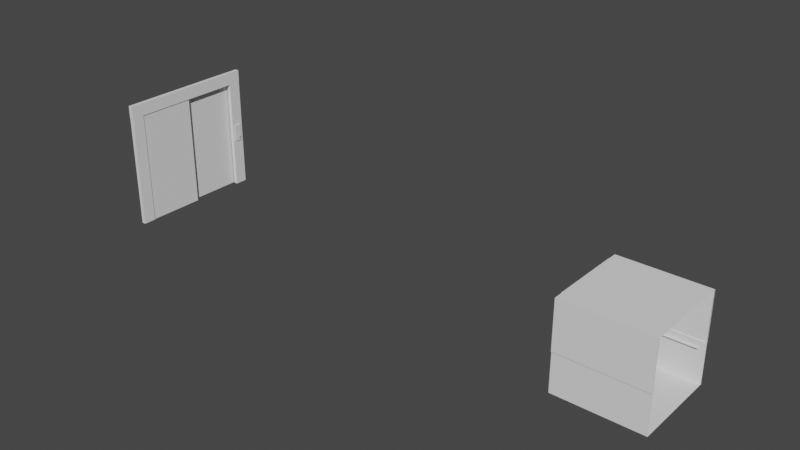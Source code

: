 # Source: ascensore.blend  (saved by Blender 3.1.7; exported with 4.5.12 LTS)
import bpy
from mathutils import Matrix  # noqa: F401  (used for matrix-valued properties, if any)

bpy.ops.wm.read_factory_settings(use_empty=True)
scene = bpy.context.scene
scene.name = 'Scene'

# ---- collections
col_collection = bpy.data.collections.new('Collection'); scene.collection.children.link(col_collection)

# ---- world
world_world = bpy.data.worlds.new('World'); scene.world = world_world
world_world.use_nodes = True; world_world.node_tree.nodes.clear()
_N = world_world.node_tree.nodes; _L = world_world.node_tree.links
n0 = _N.new('ShaderNodeOutputWorld'); n0.name = 'World Output'; n0.location = (300, 300)
n1 = _N.new('ShaderNodeBackground'); n1.name = 'Background'; n1.location = (10, 300)
n1.inputs[0].default_value = (0.05088, 0.05088, 0.05088, 1.0)
_L.new(n1.outputs[0], n0.inputs[0])
n0.is_active_output = True
world_world.color = (0.05088, 0.05088, 0.05088)
world_world.use_sun_shadow = False
world_world.sun_shadow_jitter_overblur = 0.0

# ---- meshes
me_cube_001 = bpy.data.meshes.new('Cube.001')
me_cube_001.from_pydata([(-1.0, -1.0, -1.0), (-1.0, -1.0, 1.0), (-1.0, 1.0, -1.0), (-1.0, 1.0, 1.0), (1.0, -1.0, -1.0), (1.0, -1.0, 1.0), (1.0, 1.0, -1.0), (1.0, 1.0, 1.0)], [], [(0, 1, 3, 2), (2, 3, 7, 6), (6, 7, 5, 4), (4, 5, 1, 0), (2, 6, 4, 0), (7, 3, 1, 5)])
_uv = me_cube_001.uv_layers.new(name='UVMap')
_uv.uv.foreach_set('vector', [0.375, 0.0, 0.625, 0.0, 0.625, 0.25, 0.375, 0.25, 0.375, 0.25, 0.625, 0.25, 0.625, 0.5, 0.375, 0.5, 0.375, 0.5, 0.625, 0.5, 0.625, 0.75, 0.375, 0.75, 0.375, 0.75, 0.625, 0.75, 0.625, 1.0, 0.375, 1.0, 0.125, 0.5, 0.375, 0.5, 0.375, 0.75, 0.125, 0.75, 0.625, 0.5, 0.875, 0.5, 0.875, 0.75, 0.625, 0.75])
me_cube_001.use_remesh_fix_poles = True
me_cube_001.use_remesh_preserve_attributes = False
me_cube_001.update()
me_circle = bpy.data.meshes.new('Circle')
me_circle.from_pydata([(0.0, 1.0, 0.0), (-0.1951, 0.9808, 0.0), (-0.3827, 0.9239, 0.0), (-0.5556, 0.8315, 0.0), (-0.7071, 0.7071, 0.0), (-0.8315, 0.5556, 0.0), (-0.9239, 0.3827, 0.0), (-0.9808, 0.1951, 0.0), (-1.0, -4.371e-08, 0.0), (-0.9808, -0.1951, 0.0), (-0.9239, -0.3827, 0.0), (-0.8315, -0.5556, 0.0), (-0.7071, -0.7071, 0.0), (-0.5556, -0.8315, 0.0), (-0.3827, -0.9239, 0.0), (-0.1951, -0.9808, 0.0), (8.742e-08, -1.0, 0.0), (0.1951, -0.9808, 0.0), (0.3827, -0.9239, 0.0), (0.5556, -0.8315, 0.0), (0.7071, -0.7071, 0.0), (0.8315, -0.5556, 0.0), (0.9239, -0.3827, 0.0), (0.9808, -0.1951, 0.0), (1.0, 1.192e-08, 0.0), (0.9808, 0.1951, 0.0), (0.9239, 0.3827, 0.0), (0.8315, 0.5556, 0.0), (0.7071, 0.7071, 0.0), (0.5556, 0.8315, 0.0), (0.3827, 0.9239, 0.0), (0.1951, 0.9808, 0.0)], [(1, 0), (2, 1), (3, 2), (4, 3), (5, 4), (6, 5), (7, 6), (8, 7), (9, 8), (10, 9), (11, 10), (12, 11), (13, 12), (14, 13), (15, 14), (16, 15), (17, 16), (18, 17), (19, 18), (20, 19), (21, 20), (22, 21), (23, 22), (24, 23), (25, 24), (26, 25), (27, 26), (28, 27), (29, 28), (30, 29), (31, 30), (0, 31)], [])
_uv = me_circle.uv_layers.new(name='UVMap')
_uv.uv.foreach_set('vector', [])
me_circle.use_remesh_fix_poles = True
me_circle.use_remesh_preserve_attributes = False
me_circle.update()
me_cone = bpy.data.meshes.new('Cone')
me_cone.from_pydata([(0.0, 1.0, -1.0), (0.1951, 0.9808, -1.0), (0.3827, 0.9239, -1.0), (0.5556, 0.8315, -1.0), (0.7071, 0.7071, -1.0), (0.8315, 0.5556, -1.0), (0.9239, 0.3827, -1.0), (0.9808, 0.1951, -1.0), (1.0, -4.371e-08, -1.0), (0.9808, -0.1951, -1.0), (0.9239, -0.3827, -1.0), (0.8315, -0.5556, -1.0), (0.7071, -0.7071, -1.0), (0.5556, -0.8315, -1.0), (0.3827, -0.9239, -1.0), (0.1951, -0.9808, -1.0), (-8.742e-08, -1.0, -1.0), (-0.1951, -0.9808, -1.0), (-0.3827, -0.9239, -1.0), (-0.5556, -0.8315, -1.0), (-0.7071, -0.7071, -1.0), (-0.8315, -0.5556, -1.0), (-0.9239, -0.3827, -1.0), (-0.9808, -0.1951, -1.0), (-1.0, 1.192e-08, -1.0), (-0.9808, 0.1951, -1.0), (-0.9239, 0.3827, -1.0), (-0.8315, 0.5556, -1.0), (-0.7071, 0.7071, -1.0), (-0.5556, 0.8315, -1.0), (-0.3827, 0.9239, -1.0), (-0.1951, 0.9808, -1.0), (0.0, 0.0, 1.0)], [], [(0, 32, 1), (1, 32, 2), (2, 32, 3), (3, 32, 4), (4, 32, 5), (5, 32, 6), (6, 32, 7), (7, 32, 8), (8, 32, 9), (9, 32, 10), (10, 32, 11), (11, 32, 12), (12, 32, 13), (13, 32, 14), (14, 32, 15), (15, 32, 16), (16, 32, 17), (17, 32, 18), (18, 32, 19), (19, 32, 20), (20, 32, 21), (21, 32, 22), (22, 32, 23), (23, 32, 24), (24, 32, 25), (25, 32, 26), (26, 32, 27), (27, 32, 28), (28, 32, 29), (29, 32, 30), (0, 1, 2, 3, 4, 5, 6, 7, 8, 9, 10, 11, 12, 13, 14, 15, 16, 17, 18, 19, 20, 21, 22, 23, 24, 25, 26, 27, 28, 29, 30, 31), (30, 32, 31), (31, 32, 0)])
_uv = me_cone.uv_layers.new(name='UVMap')
_uv.uv.foreach_set('vector', [0.25, 0.49, 0.25, 0.25, 0.2968, 0.4854, 0.2968, 0.4854, 0.25, 0.25, 0.3418, 0.4717, 0.3418, 0.4717, 0.25, 0.25, 0.3833, 0.4496, 0.3833, 0.4496, 0.25, 0.25, 0.4197, 0.4197, 0.4197, 0.4197, 0.25, 0.25, 0.4496, 0.3833, 0.4496, 0.3833, 0.25, 0.25, 0.4717, 0.3418, 0.4717, 0.3418, 0.25, 0.25, 0.4854, 0.2968, 0.4854, 0.2968, 0.25, 0.25, 0.49, 0.25, 0.49, 0.25, 0.25, 0.25, 0.4854, 0.2032, 0.4854, 0.2032, 0.25, 0.25, 0.4717, 0.1582, 0.4717, 0.1582, 0.25, 0.25, 0.4496, 0.1167, 0.4496, 0.1167, 0.25, 0.25, 0.4197, 0.08029, 0.4197, 0.08029, 0.25, 0.25, 0.3833, 0.05045, 0.3833, 0.05045, 0.25, 0.25, 0.3418, 0.02827, 0.3418, 0.02827, 0.25, 0.25, 0.2968, 0.01461, 0.2968, 0.01461, 0.25, 0.25, 0.25, 0.01, 0.25, 0.01, 0.25, 0.25, 0.2032, 0.01461, 0.2032, 0.01461, 0.25, 0.25, 0.1582, 0.02827, 0.1582, 0.02827, 0.25, 0.25, 0.1167, 0.05045, 0.1167, 0.05045, 0.25, 0.25, 0.08029, 0.08029, 0.08029, 0.08029, 0.25, 0.25, 0.05045, 0.1167, 0.05045, 0.1167, 0.25, 0.25, 0.02827, 0.1582, 0.02827, 0.1582, 0.25, 0.25, 0.01461, 0.2032, 0.01461, 0.2032, 0.25, 0.25, 0.01, 0.25, 0.01, 0.25, 0.25, 0.25, 0.01461, 0.2968, 0.01461, 0.2968, 0.25, 0.25, 0.02827, 0.3418, 0.02827, 0.3418, 0.25, 0.25, 0.05045, 0.3833, 0.05045, 0.3833, 0.25, 0.25, 0.08029, 0.4197, 0.08029, 0.4197, 0.25, 0.25, 0.1167, 0.4496, 0.1167, 0.4496, 0.25, 0.25, 0.1582, 0.4717, 0.75, 0.49, 0.7968, 0.4854, 0.8418, 0.4717, 0.8833, 0.4496, 0.9197, 0.4197, 0.9496, 0.3833, 0.9717, 0.3418, 0.9854, 0.2968, 0.99, 0.25, 0.9854, 0.2032, 0.9717, 0.1582, 0.9496, 0.1167, 0.9197, 0.08029, 0.8833, 0.05045, 0.8418, 0.02827, 0.7968, 0.01461, 0.75, 0.01, 0.7032, 0.01461, 0.6582, 0.02827, 0.6167, 0.05045, 0.5803, 0.08029, 0.5504, 0.1167, 0.5283, 0.1582, 0.5146, 0.2032, 0.51, 0.25, 0.5146, 0.2968, 0.5283, 0.3418, 0.5504, 0.3833, 0.5803, 0.4197, 0.6167, 0.4496, 0.6582, 0.4717, 0.7032, 0.4854, 0.1582, 0.4717, 0.25, 0.25, 0.2032, 0.4854, 0.2032, 0.4854, 0.25, 0.25, 0.25, 0.49])
me_cone.use_remesh_fix_poles = True
me_cone.use_remesh_preserve_attributes = False
me_cone.update()
me_cube_002 = bpy.data.meshes.new('Cube.002')
me_cube_002.from_pydata([(-1.0, -1.0, -1.0), (-1.0, -1.0, 1.0), (1.0, -1.0, -1.0), (1.0, -1.0, 1.0), (-1.0, 0.0, -1.0), (-1.0, 0.0, 1.0), (1.0, 0.0, -1.0), (1.0, 0.0, 1.0), (-1.0, -0.8052, -1.0), (1.0, -0.8052, 1.0), (-1.0, -0.8052, 1.0), (1.0, -0.8052, -1.0), (-1.0, -1.0, -0.1118), (1.0, -1.0, -0.1118), (-1.0, 0.0, -0.1118), (-1.0, -0.8052, -0.1118), (-1.009, -0.8052, 1.0), (-1.009, 0.0, 1.0), (-1.009, 0.0, -0.1118), (-1.009, -0.8052, -0.1118), (-1.0, -1.0, -0.1118), (-1.0, -1.0, 1.0), (1.0, -1.0, 1.0), (1.0, -1.0, -0.1118), (-1.0, -1.017, -0.1118), (-1.0, -1.017, 1.0), (1.0, -1.017, 1.0), (1.0, -1.017, -0.1118)], [], [(12, 13, 23, 20), (8, 11, 2, 0), (9, 10, 1, 3), (5, 14, 18, 17), (12, 1, 10, 15), (7, 5, 10, 9), (4, 6, 11, 8), (0, 12, 15, 8), (8, 15, 14, 4), (2, 13, 12, 0), (19, 16, 17, 18), (14, 15, 19, 18), (15, 10, 16, 19), (10, 5, 17, 16), (23, 22, 26, 27), (3, 1, 21, 22), (1, 12, 20, 21), (13, 3, 22, 23), (27, 26, 25, 24), (21, 20, 24, 25), (20, 23, 27, 24), (22, 21, 25, 26)])
_uv = me_cube_002.uv_layers.new(name='UVMap')
_uv.uv.foreach_set('vector', [0.486, 1.0, 0.486, 0.75, 0.486, 0.75, 0.486, 1.0, 0.125, 0.7256, 0.375, 0.7256, 0.375, 0.75, 0.125, 0.75, 0.625, 0.7256, 0.875, 0.7256, 0.875, 0.75, 0.625, 0.75, 0.0, 0.0, 0.0, 0.0, 0.0, 0.0, 0.0, 0.0, 0.486, 0.0, 0.625, 0.0, 0.625, 0.02435, 0.486, 0.02435, 0.625, 0.625, 0.875, 0.625, 0.875, 0.7256, 0.625, 0.7256, 0.125, 0.625, 0.375, 0.625, 0.375, 0.7256, 0.125, 0.7256, 0.375, 0.0, 0.486, 0.0, 0.486, 0.02435, 0.375, 0.02435, 0.375, 0.02435, 0.486, 0.02435, 0.486, 0.125, 0.375, 0.125, 0.375, 0.75, 0.486, 0.75, 0.486, 1.0, 0.375, 1.0, 0.486, 0.02435, 0.625, 0.02435, 0.625, 0.125, 0.486, 0.125, 0.486, 0.125, 0.486, 0.02435, 0.486, 0.02435, 0.486, 0.125, 0.486, 0.02435, 0.625, 0.02435, 0.625, 0.02435, 0.486, 0.02435, 0.875, 0.7256, 0.875, 0.625, 0.875, 0.625, 0.875, 0.7256, 0.0, 0.0, 0.0, 0.0, 0.0, 0.0, 0.0, 0.0, 0.625, 0.75, 0.875, 0.75, 0.875, 0.75, 0.625, 0.75, 0.625, 0.0, 0.486, 0.0, 0.486, 0.0, 0.625, 0.0, 0.0, 0.0, 0.0, 0.0, 0.0, 0.0, 0.0, 0.0, 0.486, 0.75, 0.625, 0.75, 0.625, 1.0, 0.486, 1.0, 0.625, 0.0, 0.486, 0.0, 0.486, 0.0, 0.625, 0.0, 0.486, 1.0, 0.486, 0.75, 0.486, 0.75, 0.486, 1.0, 0.625, 0.75, 0.875, 0.75, 0.875, 0.75, 0.625, 0.75])
me_cube_002.use_remesh_fix_poles = True
me_cube_002.use_remesh_preserve_attributes = False
me_cube_002.update()
me_cylinder = bpy.data.meshes.new('Cylinder')
me_cylinder.from_pydata([(0.0, 1.0, -1.0), (0.0, 1.0, 1.0), (0.1951, 0.9808, -1.0), (0.1951, 0.9808, 1.0), (0.3827, 0.9239, -1.0), (0.3827, 0.9239, 1.0), (0.5556, 0.8315, -1.0), (0.5556, 0.8315, 1.0), (0.7071, 0.7071, -1.0), (0.7071, 0.7071, 1.0), (0.8315, 0.5556, -1.0), (0.8315, 0.5556, 1.0), (0.9239, 0.3827, -1.0), (0.9239, 0.3827, 1.0), (0.9808, 0.1951, -1.0), (0.9808, 0.1951, 1.0), (1.0, -4.371e-08, -1.0), (1.0, -4.371e-08, 1.0), (0.9808, -0.1951, -1.0), (0.9808, -0.1951, 1.0), (0.9239, -0.3827, -1.0), (0.9239, -0.3827, 1.0), (0.8315, -0.5556, -1.0), (0.8315, -0.5556, 1.0), (0.7071, -0.7071, -1.0), (0.7071, -0.7071, 1.0), (0.5556, -0.8315, -1.0), (0.5556, -0.8315, 1.0), (0.3827, -0.9239, -1.0), (0.3827, -0.9239, 1.0), (0.1951, -0.9808, -1.0), (0.1951, -0.9808, 1.0), (-8.742e-08, -1.0, -1.0), (-8.742e-08, -1.0, 1.0), (-0.1951, -0.9808, -1.0), (-0.1951, -0.9808, 1.0), (-0.3827, -0.9239, -1.0), (-0.3827, -0.9239, 1.0), (-0.5556, -0.8315, -1.0), (-0.5556, -0.8315, 1.0), (-0.7071, -0.7071, -1.0), (-0.7071, -0.7071, 1.0), (-0.8315, -0.5556, -1.0), (-0.8315, -0.5556, 1.0), (-0.9239, -0.3827, -1.0), (-0.9239, -0.3827, 1.0), (-0.9808, -0.1951, -1.0), (-0.9808, -0.1951, 1.0), (-1.0, 1.192e-08, -1.0), (-1.0, 1.192e-08, 1.0), (-0.9808, 0.1951, -1.0), (-0.9808, 0.1951, 1.0), (-0.9239, 0.3827, -1.0), (-0.9239, 0.3827, 1.0), (-0.8315, 0.5556, -1.0), (-0.8315, 0.5556, 1.0), (-0.7071, 0.7071, -1.0), (-0.7071, 0.7071, 1.0), (-0.5556, 0.8315, -1.0), (-0.5556, 0.8315, 1.0), (-0.3827, 0.9239, -1.0), (-0.3827, 0.9239, 1.0), (-0.1951, 0.9808, -1.0), (-0.1951, 0.9808, 1.0)], [], [(0, 1, 3, 2), (2, 3, 5, 4), (4, 5, 7, 6), (6, 7, 9, 8), (8, 9, 11, 10), (10, 11, 13, 12), (12, 13, 15, 14), (14, 15, 17, 16), (16, 17, 19, 18), (18, 19, 21, 20), (20, 21, 23, 22), (22, 23, 25, 24), (24, 25, 27, 26), (26, 27, 29, 28), (28, 29, 31, 30), (30, 31, 33, 32), (32, 33, 35, 34), (34, 35, 37, 36), (36, 37, 39, 38), (38, 39, 41, 40), (40, 41, 43, 42), (42, 43, 45, 44), (44, 45, 47, 46), (46, 47, 49, 48), (48, 49, 51, 50), (50, 51, 53, 52), (52, 53, 55, 54), (54, 55, 57, 56), (56, 57, 59, 58), (58, 59, 61, 60), (3, 1, 63, 61, 59, 57, 55, 53, 51, 49, 47, 45, 43, 41, 39, 37, 35, 33, 31, 29, 27, 25, 23, 21, 19, 17, 15, 13, 11, 9, 7, 5), (60, 61, 63, 62), (62, 63, 1, 0), (0, 2, 4, 6, 8, 10, 12, 14, 16, 18, 20, 22, 24, 26, 28, 30, 32, 34, 36, 38, 40, 42, 44, 46, 48, 50, 52, 54, 56, 58, 60, 62)])
_uv = me_cylinder.uv_layers.new(name='UVMap')
_uv.uv.foreach_set('vector', [1.0, 0.5, 1.0, 1.0, 0.9688, 1.0, 0.9688, 0.5, 0.9688, 0.5, 0.9688, 1.0, 0.9375, 1.0, 0.9375, 0.5, 0.9375, 0.5, 0.9375, 1.0, 0.9062, 1.0, 0.9062, 0.5, 0.9062, 0.5, 0.9062, 1.0, 0.875, 1.0, 0.875, 0.5, 0.875, 0.5, 0.875, 1.0, 0.8438, 1.0, 0.8438, 0.5, 0.8438, 0.5, 0.8438, 1.0, 0.8125, 1.0, 0.8125, 0.5, 0.8125, 0.5, 0.8125, 1.0, 0.7812, 1.0, 0.7812, 0.5, 0.7812, 0.5, 0.7812, 1.0, 0.75, 1.0, 0.75, 0.5, 0.75, 0.5, 0.75, 1.0, 0.7188, 1.0, 0.7188, 0.5, 0.7188, 0.5, 0.7188, 1.0, 0.6875, 1.0, 0.6875, 0.5, 0.6875, 0.5, 0.6875, 1.0, 0.6562, 1.0, 0.6562, 0.5, 0.6562, 0.5, 0.6562, 1.0, 0.625, 1.0, 0.625, 0.5, 0.625, 0.5, 0.625, 1.0, 0.5938, 1.0, 0.5938, 0.5, 0.5938, 0.5, 0.5938, 1.0, 0.5625, 1.0, 0.5625, 0.5, 0.5625, 0.5, 0.5625, 1.0, 0.5312, 1.0, 0.5312, 0.5, 0.5312, 0.5, 0.5312, 1.0, 0.5, 1.0, 0.5, 0.5, 0.5, 0.5, 0.5, 1.0, 0.4688, 1.0, 0.4688, 0.5, 0.4688, 0.5, 0.4688, 1.0, 0.4375, 1.0, 0.4375, 0.5, 0.4375, 0.5, 0.4375, 1.0, 0.4062, 1.0, 0.4062, 0.5, 0.4062, 0.5, 0.4062, 1.0, 0.375, 1.0, 0.375, 0.5, 0.375, 0.5, 0.375, 1.0, 0.3438, 1.0, 0.3438, 0.5, 0.3438, 0.5, 0.3438, 1.0, 0.3125, 1.0, 0.3125, 0.5, 0.3125, 0.5, 0.3125, 1.0, 0.2812, 1.0, 0.2812, 0.5, 0.2812, 0.5, 0.2812, 1.0, 0.25, 1.0, 0.25, 0.5, 0.25, 0.5, 0.25, 1.0, 0.2188, 1.0, 0.2188, 0.5, 0.2188, 0.5, 0.2188, 1.0, 0.1875, 1.0, 0.1875, 0.5, 0.1875, 0.5, 0.1875, 1.0, 0.1562, 1.0, 0.1562, 0.5, 0.1562, 0.5, 0.1562, 1.0, 0.125, 1.0, 0.125, 0.5, 0.125, 0.5, 0.125, 1.0, 0.09375, 1.0, 0.09375, 0.5, 0.09375, 0.5, 0.09375, 1.0, 0.0625, 1.0, 0.0625, 0.5, 0.2968, 0.4854, 0.25, 0.49, 0.2032, 0.4854, 0.1582, 0.4717, 0.1167, 0.4496, 0.08029, 0.4197, 0.05045, 0.3833, 0.02827, 0.3418, 0.01461, 0.2968, 0.01, 0.25, 0.01461, 0.2032, 0.02827, 0.1582, 0.05045, 0.1167, 0.08029, 0.08029, 0.1167, 0.05045, 0.1582, 0.02827, 0.2032, 0.01461, 0.25, 0.01, 0.2968, 0.01461, 0.3418, 0.02827, 0.3833, 0.05045, 0.4197, 0.08029, 0.4496, 0.1167, 0.4717, 0.1582, 0.4854, 0.2032, 0.49, 0.25, 0.4854, 0.2968, 0.4717, 0.3418, 0.4496, 0.3833, 0.4197, 0.4197, 0.3833, 0.4496, 0.3418, 0.4717, 0.0625, 0.5, 0.0625, 1.0, 0.03125, 1.0, 0.03125, 0.5, 0.03125, 0.5, 0.03125, 1.0, 0.0, 1.0, 0.0, 0.5, 0.75, 0.49, 0.7968, 0.4854, 0.8418, 0.4717, 0.8833, 0.4496, 0.9197, 0.4197, 0.9496, 0.3833, 0.9717, 0.3418, 0.9854, 0.2968, 0.99, 0.25, 0.9854, 0.2032, 0.9717, 0.1582, 0.9496, 0.1167, 0.9197, 0.08029, 0.8833, 0.05045, 0.8418, 0.02827, 0.7968, 0.01461, 0.75, 0.01, 0.7032, 0.01461, 0.6582, 0.02827, 0.6167, 0.05045, 0.5803, 0.08029, 0.5504, 0.1167, 0.5283, 0.1582, 0.5146, 0.2032, 0.51, 0.25, 0.5146, 0.2968, 0.5283, 0.3418, 0.5504, 0.3833, 0.5803, 0.4197, 0.6167, 0.4496, 0.6582, 0.4717, 0.7032, 0.4854])
me_cylinder.use_remesh_fix_poles = True
me_cylinder.use_remesh_preserve_attributes = False
me_cylinder.update()

# ---- objects
ob_lato1 = bpy.data.objects.new('lato1', me_cube_001)
ob_lato2 = bpy.data.objects.new('lato2', me_cube_001)
ob_latosopra = bpy.data.objects.new('latosopra', me_cube_001)
ob_basetasto = bpy.data.objects.new('basetasto', me_cube_001)
ob_tastosopra = bpy.data.objects.new('tastosopra', me_circle)
ob_tastosotto = bpy.data.objects.new('tastosotto', me_circle)
ob_anta1 = bpy.data.objects.new('anta1', me_cube_001)
ob_anta2 = bpy.data.objects.new('anta2', me_cube_001)
ob_tastosopra1 = bpy.data.objects.new('tastosopra1', me_cone)
ob_tastosotto1 = bpy.data.objects.new('tastosotto1', me_cone)
ob_scatolascensore = bpy.data.objects.new('scatolascensore', me_cube_002)
ob_appoggio2 = bpy.data.objects.new('appoggio2', me_cylinder)
ob_appoggio1 = bpy.data.objects.new('appoggio1', me_cylinder)
ob_appoggio3 = bpy.data.objects.new('appoggio3', me_cylinder)

# ---- transforms, parenting, visibility, modifiers, constraints
ob_lato1.location = (-12.55, -0.8309, 0.009115)
ob_lato1.scale = (0.05, 0.15, 1.35)
ob_lato2.location = (-12.55, 2.159, 0.009115)
ob_lato2.scale = (0.05, 0.15, 1.35)
ob_latosopra.location = (-12.55, 0.664, 1.509)
ob_latosopra.rotation_euler = (1.571, 0.0, 0.0)
ob_latosopra.scale = (0.05, 0.15, 1.65)
ob_basetasto.location = (-12.49, 2.158, 0.04558)
ob_basetasto.scale = (0.008935, 0.09715, 0.2107)
ob_tastosopra.location = (-12.48, 2.156, 0.1413)
ob_tastosopra.rotation_euler = (1.571, 0.0, 1.571)
ob_tastosopra.scale = (0.06047, 0.06047, 0.06047)
ob_tastosotto.location = (-12.48, 2.156, -0.03646)
ob_tastosotto.rotation_euler = (1.571, 0.0, 1.571)
ob_tastosotto.scale = (0.06047, 0.06047, 0.06047)
ob_anta1.location = (-12.57, 0.01284, 0.009115)
ob_anta1.scale = (0.05, 0.6863, 1.35)
ob_anta2.location = (-12.68, 1.34, 0.009115)
ob_anta2.scale = (0.05, 0.6863, 1.35)
ob_tastosopra1.location = (-12.48, 2.157, 0.1523)
ob_tastosopra1.scale = (-0.0003051, 0.03258, 0.03258)
ob_tastosotto1.location = (-12.44, 2.156, -0.04865)
ob_tastosotto1.rotation_euler = (0.0, 3.142, 0.0)
ob_tastosotto1.scale = (-0.000305, 0.03258, 0.03258)
ob_scatolascensore.location = (0.0, 0.0, 0.0)
_m = ob_scatolascensore.modifiers.new('Mirror', 'MIRROR')
_m.use_axis = (False, True, False)
ob_appoggio2.location = (-0.8248, 0.00534, -0.2525)
ob_appoggio2.rotation_euler = (1.571, -0.0, 0.0)
ob_appoggio2.scale = (0.025, 0.025, 0.7748)
ob_appoggio1.location = (0.07971, -0.955, -0.2525)
ob_appoggio1.rotation_euler = (1.571, -0.0, 1.571)
ob_appoggio1.scale = (0.025, 0.025, 0.7748)
ob_appoggio3.location = (0.07971, 0.9696, -0.2525)
ob_appoggio3.rotation_euler = (1.571, -0.0, 1.571)
ob_appoggio3.scale = (0.025, 0.025, 0.7748)

# ---- collection membership
col_collection.objects.link(ob_lato1)
col_collection.objects.link(ob_lato2)
col_collection.objects.link(ob_latosopra)
col_collection.objects.link(ob_basetasto)
col_collection.objects.link(ob_tastosopra)
col_collection.objects.link(ob_tastosotto)
col_collection.objects.link(ob_anta1)
col_collection.objects.link(ob_anta2)
col_collection.objects.link(ob_tastosopra1)
col_collection.objects.link(ob_tastosotto1)
col_collection.objects.link(ob_scatolascensore)
col_collection.objects.link(ob_appoggio2)
col_collection.objects.link(ob_appoggio1)
col_collection.objects.link(ob_appoggio3)

# ---- scene / render settings (as saved in the file)
scene.frame_start = 1; scene.frame_end = 250; scene.frame_set(1)
scene.render.engine = 'BLENDER_EEVEE_NEXT'
scene.cycles.sampling_pattern = 'TABULATED_SOBOL'
scene.cycles.use_light_tree = False
scene.view_settings.view_transform = 'Filmic'
bpy.context.view_layer.update()

# ---- added for rendering (the .blend has no active camera and no usable light): camera, sun
cam_auto = bpy.data.cameras.new('AutoCamera')
cam_auto.lens = 50.0
cam_auto.sensor_width = 36.0
cam_auto.clip_end = 1000.0
ob_auto_camera = bpy.data.objects.new('AutoCamera', cam_auto)
scene.collection.objects.link(ob_auto_camera)
ob_auto_camera.location = (7.49685, -15.3834, 10.8472)
ob_auto_camera.rotation_euler = (1.09748, -7.21219e-08, 0.694738)
scene.camera = ob_auto_camera
light_auto_sun = bpy.data.lights.new('AutoSun', 'SUN')
light_auto_sun.energy = 3.0
light_auto_sun.angle = 0.0523599
ob_auto_sun = bpy.data.objects.new('AutoSun', light_auto_sun)
scene.collection.objects.link(ob_auto_sun)
ob_auto_sun.rotation_euler = (0.872665, 0.174533, 0.523599)
bpy.context.view_layer.update()
